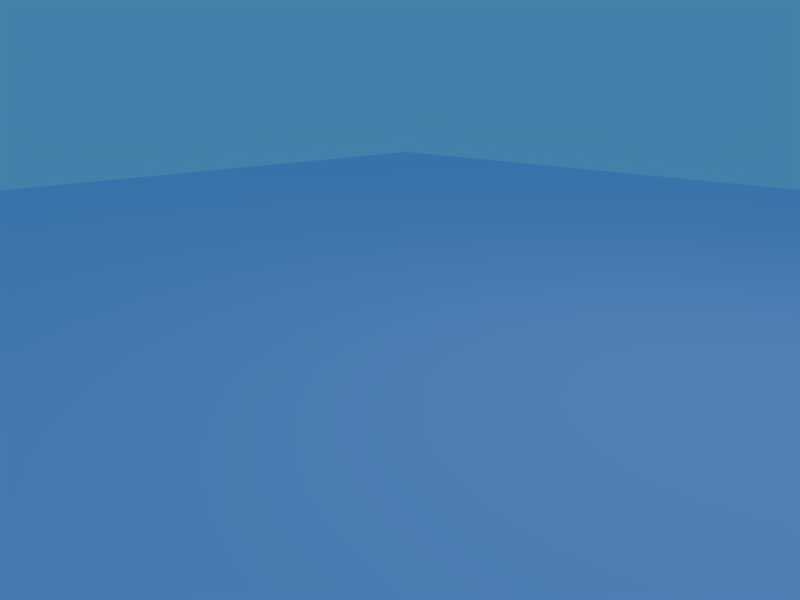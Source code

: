 # Source: liquid.blend  (saved by Blender 2.66.1; exported with 4.5.12 LTS)
import bpy
from mathutils import Matrix  # noqa: F401  (used for matrix-valued properties, if any)

bpy.ops.wm.read_factory_settings(use_empty=True)
scene = bpy.context.scene
scene.name = 'Scene'

# ---- collections
col_collection_1 = bpy.data.collections.new('Collection 1'); scene.collection.children.link(col_collection_1)
col_collection_2 = bpy.data.collections.new('Collection 2'); scene.collection.children.link(col_collection_2)
col_collection_2.hide_render = True
col_collection_2.hide_viewport = True
col_collection_20 = bpy.data.collections.new('Collection 20'); scene.collection.children.link(col_collection_20)
col_collection_20.hide_render = True
col_collection_20.hide_viewport = True
col_fx_splash = bpy.data.collections.new('fx_splash')  # instanced only; not linked into the scene
col_fx_splash_small = bpy.data.collections.new('fx_splash_small')  # instanced only; not linked into the scene
col_fx_lava_splash = bpy.data.collections.new('fx_lava_splash')  # instanced only; not linked into the scene

# ---- materials (node trees are filled in below, after node groups)
mat_water = bpy.data.materials.new('water')
mat_water.alpha_threshold = 0.0
mat_water.preview_render_type = 'FLAT'
mat_water.diffuse_color = (0.6855, 0.7524, 1.0, 1.0)
mat_water.roughness = 0.5
mat_water.specular_intensity = 0.6154
mat_water.line_color = (0.0, 0.0, 0.0, 0.7)
mat_lava = bpy.data.materials.new('lava')
mat_lava.alpha_threshold = 0.0
mat_lava.preview_render_type = 'FLAT'
mat_lava.diffuse_color = (1.0, 1.0, 1.0, 1.0)
mat_lava.roughness = 0.5
mat_lava.specular_intensity = 1.099
mat_lava.line_color = (0.0, 0.0, 0.0, 1.0)

# ---- material node trees

# ---- world
world_world = bpy.data.worlds.new('World'); scene.world = world_world
world_world.color = (0.05656, 0.2208, 0.4)
world_world.use_sun_shadow = False
world_world.sun_shadow_jitter_overblur = 0.0
world_world.cycles.sampling_method = 'MANUAL'
world_world.cycles.sample_map_resolution = 256

# ---- cameras
cam_camera = bpy.data.cameras.new('Camera')
cam_camera.passepartout_alpha = 0.2
cam_camera.clip_end = 100.0
cam_camera.lens = 35.0
cam_camera.sensor_width = 32.0
cam_camera.sensor_height = 18.0
cam_camera.ortho_scale = 7.314
cam_camera.show_passepartout = False
cam_camera.show_safe_areas = True
cam_camera.dof.focus_distance = 0.0
cam_camera.dof.aperture_fstop = 128.0

# ---- lights
light_spot = bpy.data.lights.new('Spot', 'POINT')
light_spot.transmission_factor = 0.0
light_spot.cutoff_distance = 30.0
light_spot.energy = 100.0
light_spot.shadow_buffer_clip_start = 1.001
light_spot.shadow_soft_size = 1.0
light_spot.shadow_maximum_resolution = 0.006
light_spot.use_absolute_resolution = True
light_spot.cycles.use_multiple_importance_sampling = False

# ---- meshes
me_water_surface = bpy.data.meshes.new('water_surface')
me_water_surface.from_pydata([(-37.16, 0.1224, 203.4), (-61.03, -8.566, 203.4), (-53.12, -30.31, 203.4), (-29.25, -21.62, 203.4)], [], [(3, 0, 1, 2)])
_uv = me_water_surface.uv_layers.new(name='1')
_uv.uv.foreach_set('vector', [7.045, -5.505, 7.045, 6.416, -6.045, 6.416, -6.045, -5.505])
_uv.active_render = True
_uv = me_water_surface.uv_layers.new(name='2')
_uv.uv.foreach_set('vector', [0.5395, 0.2402, 0.7152, 1.381e-08, 1.0, 0.47, 0.8612, 0.7709])
me_water_surface.materials.append(mat_water)
me_water_surface.use_remesh_preserve_volume = False
me_water_surface.use_remesh_preserve_attributes = False
me_water_surface.use_mirror_vertex_groups = False
me_water_surface.update()
me_lava_gfx = bpy.data.meshes.new('lava_gfx')
me_lava_gfx.from_pydata([(13.35, 14.38, -6.185), (13.35, -11.08, -6.185), (-12.11, -11.08, -6.185), (-12.11, 14.38, -6.185)], [], [(0, 3, 2, 1)])
_uv = me_lava_gfx.uv_layers.new(name='UVTex')
_uv.uv.foreach_set('vector', [1.0, 1.0, 0.0, 1.0, 0.0, 0.0, 1.0, 0.0])
_ca = me_lava_gfx.color_attributes.new('Col', 'BYTE_COLOR', 'CORNER')
_ca.data.foreach_set('color', [1.0, 1.0, 1.0, 1.0, 1.0, 1.0, 1.0, 1.0, 1.0, 1.0, 1.0, 1.0, 1.0, 1.0, 1.0, 1.0])
me_lava_gfx.materials.append(mat_lava)
me_lava_gfx.use_remesh_preserve_volume = False
me_lava_gfx.use_remesh_preserve_attributes = False
me_lava_gfx.use_mirror_vertex_groups = False
me_lava_gfx.update()

# ---- objects
ob_lamp = bpy.data.objects.new('Lamp', light_spot)
ob_camera = bpy.data.objects.new('Camera', cam_camera)
ob_water_surface = bpy.data.objects.new('water_surface', me_water_surface)
ob_lava_gfx = bpy.data.objects.new('lava_gfx', me_lava_gfx)
ob_fx_splash = bpy.data.objects.new('fx_splash', None)
ob_fx_splash_small = bpy.data.objects.new('fx_splash_small', None)
ob_fx_lava_splash = bpy.data.objects.new('fx_lava_splash', None)

# ---- transforms, parenting, visibility, modifiers, constraints
ob_lamp.location = (4.076, 1.005, 5.904)
ob_lamp.rotation_euler = (0.6503, 0.05522, 1.866)
ob_lamp.lock_rotations_4d = False
ob_lamp.empty_display_type = 'ARROWS'
ob_lamp.color = (0.0, 0.0, 0.0, 0.0)
ob_lamp.lineart.crease_threshold = 0.0
ob_camera.location = (5.74, -5.152, 2.34)
ob_camera.rotation_euler = (1.309, -0.01246, 0.728)
ob_camera.lock_rotations_4d = False
ob_camera.empty_display_type = 'ARROWS'
ob_camera.color = (0.0, 0.0, 0.0, 0.0)
ob_camera.display_type = 'WIRE'
ob_camera.lineart.crease_threshold = 0.0
ob_water_surface.location = (-0.3204, -46.77, -203.4)
ob_water_surface.rotation_euler = (0.0, -0.0, -1.92)
ob_water_surface.lock_rotations_4d = False
ob_water_surface.empty_display_type = 'ARROWS'
ob_water_surface.color = (0.0, 0.0, 0.0, 1.0)
ob_water_surface.lineart.crease_threshold = 0.0
ob_lava_gfx.location = (0.4865, -0.8146, 6.207)
ob_lava_gfx.lock_rotations_4d = False
ob_lava_gfx.empty_display_type = 'ARROWS'
ob_lava_gfx.color = (0.0, 0.0, 0.0, 1.0)
ob_lava_gfx.lineart.crease_threshold = 0.0
ob_fx_splash.location = (0.0, 0.0, 0.0)
ob_fx_splash.lock_rotations_4d = False
ob_fx_splash.empty_display_type = 'ARROWS'
ob_fx_splash.empty_image_offset = (0.0, 0.0)
ob_fx_splash.show_instancer_for_render = False
ob_fx_splash.instance_type = 'COLLECTION'
ob_fx_splash.lineart.crease_threshold = 0.0
ob_fx_splash_small.location = (0.0, 0.0, 0.0)
ob_fx_splash_small.lock_rotations_4d = False
ob_fx_splash_small.empty_display_type = 'ARROWS'
ob_fx_splash_small.empty_image_offset = (0.0, 0.0)
ob_fx_splash_small.show_instancer_for_render = False
ob_fx_splash_small.instance_type = 'COLLECTION'
ob_fx_splash_small.lineart.crease_threshold = 0.0
ob_fx_lava_splash.location = (0.0, 0.0, 0.0)
ob_fx_lava_splash.lock_rotations_4d = False
ob_fx_lava_splash.empty_display_type = 'ARROWS'
ob_fx_lava_splash.empty_image_offset = (0.0, 0.0)
ob_fx_lava_splash.show_instancer_for_render = False
ob_fx_lava_splash.instance_type = 'COLLECTION'
ob_fx_lava_splash.lineart.crease_threshold = 0.0
ob_fx_splash.instance_collection = col_fx_splash
ob_fx_splash_small.instance_collection = col_fx_splash_small
ob_fx_lava_splash.instance_collection = col_fx_lava_splash

# ---- collection membership
col_collection_1.objects.link(ob_lamp)
col_collection_1.objects.link(ob_camera)
col_collection_1.objects.link(ob_water_surface)
col_collection_2.objects.link(ob_lamp)
col_collection_2.objects.link(ob_camera)
col_collection_2.objects.link(ob_lava_gfx)
col_collection_20.objects.link(ob_fx_splash)
col_collection_20.objects.link(ob_fx_splash_small)
col_collection_20.objects.link(ob_fx_lava_splash)

# ---- scene / render settings (as saved in the file)
scene.camera = ob_camera
scene.frame_start = 1; scene.frame_end = 250; scene.frame_set(1)
scene.render.engine = 'BLENDER_EEVEE_NEXT'
scene.render.image_settings.file_format = 'JPEG'
scene.render.image_settings.color_mode = 'RGB'
scene.render.image_settings.compression = 90
scene.render.resolution_x = 800
scene.render.resolution_y = 600
scene.render.pixel_aspect_x = 100.0
scene.render.pixel_aspect_y = 100.0
scene.render.fps = 25
scene.render.dither_intensity = 0.0
scene.render.use_compositing = False
scene.render.use_sequencer = False
scene.render.bake_margin = 2
scene.render.bake_bias = 0.0
scene.render.use_stamp_time = False
scene.render.use_stamp_date = False
scene.render.use_stamp_frame = False
scene.render.use_stamp_camera = False
scene.render.use_stamp_scene = False
scene.render.use_stamp_filename = False
scene.render.use_stamp_render_time = False
scene.render.stamp_font_size = 0
scene.cycles.use_denoising = False
scene.cycles.samples = 10
scene.cycles.sampling_pattern = 'TABULATED_SOBOL'
scene.cycles.light_sampling_threshold = 0.0
scene.cycles.use_adaptive_sampling = False
scene.cycles.use_light_tree = False
scene.cycles.blur_glossy = 0.0
scene.cycles.volume_bounces = 1
scene.cycles.pixel_filter_type = 'GAUSSIAN'
scene.cycles.sample_clamp_indirect = 0.0
scene.view_settings.view_transform = 'Standard'
bpy.context.view_layer.update()
